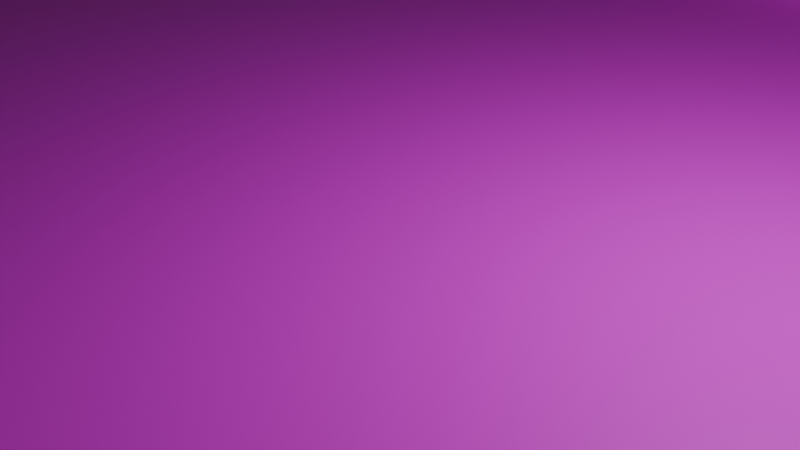 # Source: platform.blend  (saved by Blender 4.0.36; exported with 4.5.12 LTS)
import bpy
from mathutils import Matrix  # noqa: F401  (used for matrix-valued properties, if any)

bpy.ops.wm.read_factory_settings(use_empty=True)
scene = bpy.context.scene
scene.name = 'Scene'

# ---- collections
col_collection = bpy.data.collections.new('Collection'); scene.collection.children.link(col_collection)

# ---- images (referenced by path relative to the original .blend; pixels are not part of the script)
import os
ASSET_DIR = os.environ.get("B2B_ASSET_DIR", "")  # directory of the original .blend (textures are referenced by path, not embedded)
HERE = os.path.dirname(os.path.abspath(__file__))  # packed textures are extracted next to this script under _unpacked/

def load_image(name, relpath, width, height, colorspace="sRGB"):
    """Load a texture the original file referenced (path relative to the .blend, or extracted next to this script)."""
    p = next((c for c in (os.path.join(HERE, relpath), os.path.join(ASSET_DIR, relpath)) if relpath and os.path.exists(c)), "")
    if p:
        img = bpy.data.images.load(p, check_existing=True)
        img.name = name
    else:  # same state as the original file: an image datablock whose file is absent (Cycles renders it pink)
        img = bpy.data.images.new(name, width, height)
        img.source = "FILE"
        img.filepath = "//" + (relpath or name)
    img.colorspace_settings.name = colorspace
    return img
img_wood_bare_png = load_image('wood-bare.png', 'wood-bare.png', 1024, 1024, 'sRGB')

# ---- materials (node trees are filled in below, after node groups)
mat_material = bpy.data.materials.new('Material')
mat_material.alpha_threshold = 0.0
mat_material.use_transparent_shadow = False
mat_material.roughness = 0.5
mat_material.line_color = (0.0, 0.0, 0.0, 1.0)

# ---- material node trees
mat_material.use_nodes = True; mat_material.node_tree.nodes.clear()
_N = mat_material.node_tree.nodes; _L = mat_material.node_tree.links
n0 = _N.new('ShaderNodeOutputMaterial'); n0.name = 'Material Output'; n0.location = (300, 300)
n1 = _N.new('ShaderNodeBsdfPrincipled'); n1.name = 'Principled BSDF'; n1.location = (10, 300)
n1.inputs[3].default_value = 1.45
n2 = _N.new('ShaderNodeTexImage'); n2.name = 'Image Texture'; n2.location = (-420, 251)
n2.image = img_wood_bare_png
_L.new(n1.outputs[0], n0.inputs[0])
_L.new(n2.outputs[0], n1.inputs[0])
n0.is_active_output = True

# ---- world
world_world = bpy.data.worlds.new('World'); scene.world = world_world
world_world.use_nodes = True; world_world.node_tree.nodes.clear()
_N = world_world.node_tree.nodes; _L = world_world.node_tree.links
n0 = _N.new('ShaderNodeOutputWorld'); n0.name = 'World Output'; n0.location = (300, 300)
n1 = _N.new('ShaderNodeBackground'); n1.name = 'Background'; n1.location = (10, 300)
n1.inputs[0].default_value = (0.05088, 0.05088, 0.05088, 1.0)
_L.new(n1.outputs[0], n0.inputs[0])
n0.is_active_output = True
world_world.color = (0.05088, 0.05088, 0.05088)
world_world.use_sun_shadow = False
world_world.sun_shadow_jitter_overblur = 0.0

# ---- cameras
cam_camera = bpy.data.cameras.new('Camera')
cam_camera.clip_end = 100.0
cam_camera.ortho_scale = 7.314

# ---- lights
light_light = bpy.data.lights.new('Light', 'POINT')
light_light.transmission_factor = 0.0
light_light.use_soft_falloff = False
light_light.energy = 1000.0
light_light.shadow_soft_size = 0.1
light_light.shadow_maximum_resolution = 0.006
light_light.use_absolute_resolution = True

# ---- meshes
me_cube = bpy.data.meshes.new('Cube')
me_cube.from_pydata([(-0.9977, -1.299, -0.9942), (-0.9977, -0.8779, 1.592), (-0.9977, 1.299, -0.9942), (-0.9977, 0.8779, 1.592), (1.002, -1.299, -0.9942), (1.002, -0.8779, 1.592), (1.002, 1.299, -0.9942), (1.002, 0.8779, 1.592), (1.002, 1.289, -0.9908), (1.002, 1.289, -2.491), (1.002, -198.7, -0.9908), (1.002, -198.7, -2.491), (-0.9979, 1.289, -0.9908), (-0.9979, 1.289, -2.491), (-0.9979, -198.7, -0.9908), (-0.9979, -198.7, -2.491), (-0.9983, -198.8, -0.9942), (-0.9983, -198.5, 1.592), (-0.9983, -196.3, -0.9942), (-0.9983, -196.6, 1.592), (1.002, -198.8, -0.9942), (1.002, -198.5, 1.592), (1.002, -196.3, -0.9942), (1.002, -196.6, 1.592), (1.004, -198.8, -0.9886), (1.003, -198.3, 1.598), (0.9841, -198.8, -0.9886), (0.9849, -198.3, 1.598), (1.004, 1.25, -0.9886), (1.003, 0.7619, 1.598), (0.9841, 1.25, -0.9886), (0.9849, 0.7619, 1.598)], [], [(0, 1, 3, 2), (2, 3, 7, 6), (6, 7, 5, 4), (4, 5, 1, 0), (2, 6, 4, 0), (7, 3, 1, 5), (8, 12, 14, 10), (11, 10, 14, 15), (15, 14, 12, 13), (13, 9, 11, 15), (9, 8, 10, 11), (13, 12, 8, 9), (16, 17, 19, 18), (18, 19, 23, 22), (22, 23, 21, 20), (20, 21, 17, 16), (18, 22, 20, 16), (23, 19, 17, 21), (24, 25, 27, 26), (26, 27, 31, 30), (30, 31, 29, 28), (28, 29, 25, 24), (26, 30, 28, 24), (31, 27, 25, 29)])
_uv = me_cube.uv_layers.new(name='UVMap')
_uv.uv.foreach_set('vector', [0.05663, 0.9877, 0.05663, 0.8892, 0.1047, 0.8892, 0.1047, 0.9877, 0.01642, 0.08341, 0.01642, 0.01101, 0.8879, 0.01101, 0.8879, 0.08341, 0.2949, 0.9547, 0.1842, 0.9547, 0.1842, 0.9248, 0.2949, 0.9248, 0.8519, 0.7614, 0.7605, 0.7614, 0.7605, 0.0181, 0.8519, 0.0181, 0.6703, 0.6105, 0.6275, 0.6105, 0.6275, 0.5784, 0.6703, 0.5784, 0.8988, 0.1366, 0.01669, 0.1366, 0.01669, 0.09551, 0.8988, 0.09551, 0.9889, 0.03472, 0.9894, 0.9749, 0.01074, 0.9752, 0.01025, 0.03497, 0.3044, 0.7649, 0.2238, 0.7649, 0.2238, 0.07892, 0.3044, 0.07892, 0.1039, 0.7709, 0.03607, 0.7709, 0.03607, 0.06467, 0.1039, 0.06467, 0.005494, 0.02628, 0.00652, 0.9668, 0.9872, 0.9682, 0.9862, 0.02766, 0.2039, 0.7413, 0.1261, 0.7413, 0.1261, 0.05235, 0.2039, 0.05235, 0.4174, 0.05504, 0.3241, 0.05504, 0.3241, 0.7585, 0.4174, 0.7585, 0.03395, 0.8731, 0.03395, 0.7826, 0.08101, 0.7826, 0.08101, 0.8731, 0.04474, 0.8483, 0.04474, 0.8019, 0.8401, 0.8044, 0.8401, 0.8508, 0.1542, 0.8567, 0.1542, 0.783, 0.1185, 0.783, 0.1185, 0.8567, 0.8532, 0.821, 0.8532, 0.87, 0.01177, 0.8675, 0.01177, 0.8186, 0.6359, 0.7049, 0.6731, 0.7045, 0.6745, 0.7416, 0.6373, 0.7421, 0.7343, 0.01571, 0.7343, 0.7683, 0.6961, 0.7683, 0.6961, 0.01571, 0.6731, 0.6608, 0.6731, 0.6704, 0.6304, 0.6704, 0.6304, 0.6608, 0.686, 0.7809, 0.5681, 0.7809, 0.5681, 0.04332, 0.686, 0.04332, 0.6731, 0.6704, 0.6731, 0.6801, 0.6304, 0.6801, 0.6304, 0.6704, 0.4416, 0.05325, 0.5595, 0.05325, 0.5595, 0.7745, 0.4416, 0.7745, 0.4532, 0.7667, 0.4532, 0.06575, 0.5522, 0.06575, 0.5522, 0.7667, 0.5851, 0.05965, 0.5851, 0.7661, 0.6183, 0.7661, 0.6183, 0.05965])
me_cube.materials.append(mat_material)
me_cube.update()

# ---- objects
ob_light = bpy.data.objects.new('Light', light_light)
ob_camera = bpy.data.objects.new('Camera', cam_camera)
ob_platform = bpy.data.objects.new('Platform', me_cube)

# ---- transforms, parenting, visibility, modifiers, constraints
ob_light.location = (4.076, 1.005, 5.904)
ob_light.rotation_euler = (0.6503, 0.05522, 1.866)
ob_light.lock_rotations_4d = False
ob_light.empty_display_type = 'ARROWS'
ob_light.color = (0.0, 0.0, 0.0, 0.0)
ob_light.lineart.crease_threshold = 0.0
ob_camera.location = (7.359, -6.926, 4.958)
ob_camera.rotation_euler = (1.109, 0.0, 0.8149)
ob_camera.lock_rotations_4d = False
ob_camera.empty_display_type = 'ARROWS'
ob_camera.color = (0.0, 0.0, 0.0, 0.0)
ob_camera.display_type = 'WIRE'
ob_camera.lineart.crease_threshold = 0.0
ob_platform.location = (-0.02139, 9.871, 0.6963)
ob_platform.scale = (10.0, 0.1, 0.4)

# ---- collection membership
col_collection.objects.link(ob_light)
col_collection.objects.link(ob_camera)
col_collection.objects.link(ob_platform)

# ---- scene / render settings (as saved in the file)
scene.camera = ob_camera
scene.frame_start = 1; scene.frame_end = 250; scene.frame_set(2)
scene.render.engine = 'BLENDER_EEVEE_NEXT'
scene.cycles.sampling_pattern = 'TABULATED_SOBOL'
bpy.context.view_layer.update()
